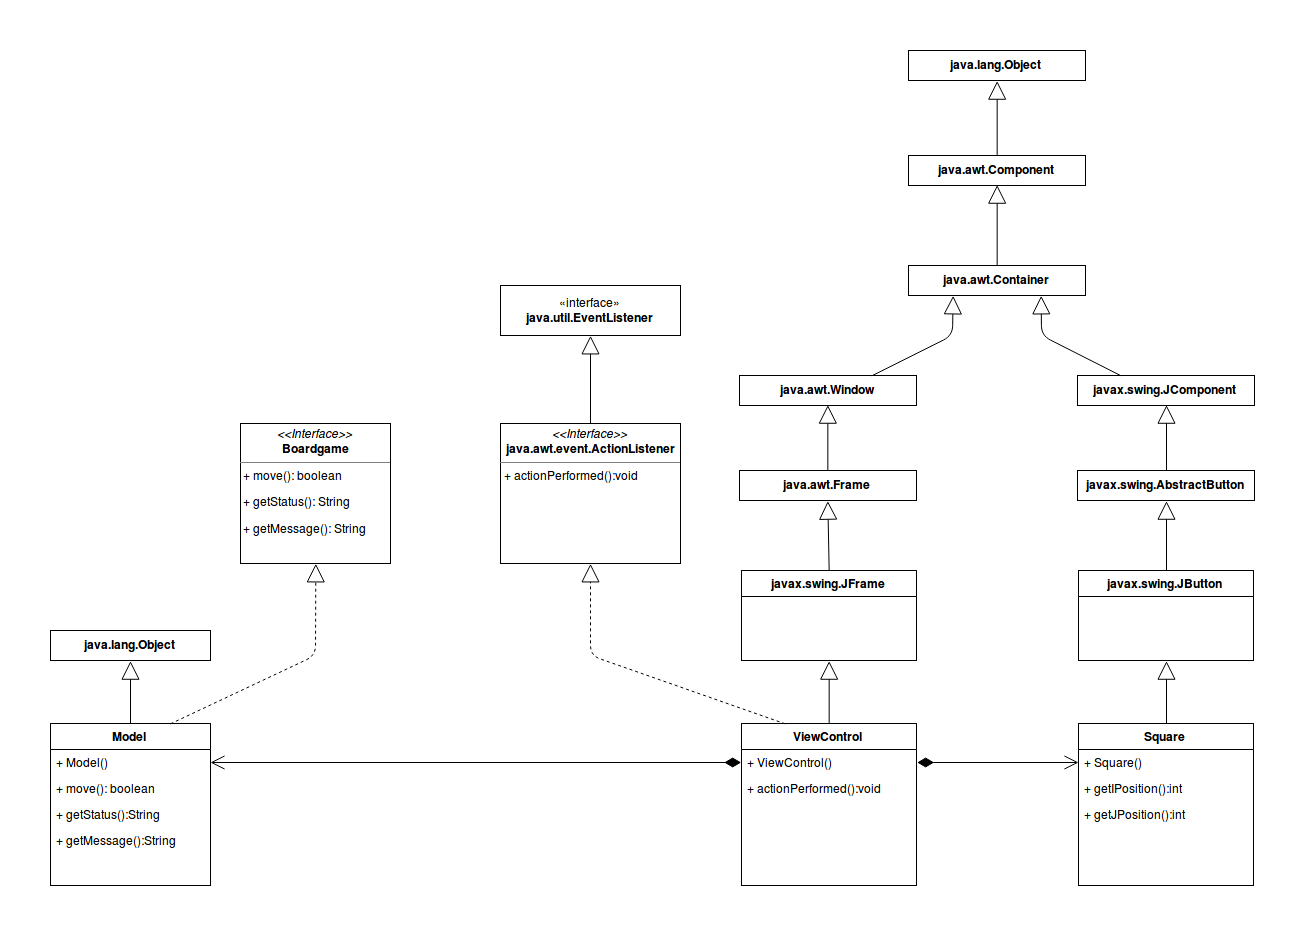

The diagram above was exported from draw.io. Its source (the exported page's mxGraphModel, read from the mxfile embedded in the PNG):
<mxGraphModel dx="1820" dy="2097" grid="1" gridSize="10" guides="1" tooltips="1" connect="1" arrows="1" fold="1" page="1" pageScale="1" pageWidth="850" pageHeight="1100" background="#ffffff" math="0" shadow="0">
  <root>
    <mxCell id="0" style=";html=1;" />
    <mxCell id="1" style=";html=1;" parent="0" />
    <mxCell id="286da7f66bbe56b7-39" value="javax.swing.JButton" style="swimlane;html=1;fontStyle=1;align=center;verticalAlign=top;childLayout=stackLayout;horizontal=1;startSize=26;horizontalStack=0;resizeParent=1;resizeLast=0;collapsible=1;marginBottom=0;swimlaneFillColor=#ffffff;" parent="1" vertex="1">
      <mxGeometry x="1088" y="195" width="175" height="90" as="geometry" />
    </mxCell>
    <mxCell id="286da7f66bbe56b7-43" value="Square" style="swimlane;html=1;fontStyle=1;align=center;verticalAlign=top;childLayout=stackLayout;horizontal=1;startSize=26;horizontalStack=0;resizeParent=1;resizeLast=0;collapsible=1;marginBottom=0;swimlaneFillColor=#ffffff;" parent="1" vertex="1">
      <mxGeometry x="1088" y="348" width="175" height="162" as="geometry" />
    </mxCell>
    <mxCell id="18689aca611a9453-13" value="+ Square()" style="text;html=1;strokeColor=none;fillColor=none;align=left;verticalAlign=top;spacingLeft=4;spacingRight=4;whiteSpace=wrap;overflow=hidden;rotatable=0;points=[[0,0.5],[1,0.5]];portConstraint=eastwest;" vertex="1" parent="286da7f66bbe56b7-43">
      <mxGeometry y="26" width="175" height="26" as="geometry" />
    </mxCell>
    <mxCell id="18689aca611a9453-14" value="+ getIPosition():int" style="text;html=1;strokeColor=none;fillColor=none;align=left;verticalAlign=top;spacingLeft=4;spacingRight=4;whiteSpace=wrap;overflow=hidden;rotatable=0;points=[[0,0.5],[1,0.5]];portConstraint=eastwest;" vertex="1" parent="286da7f66bbe56b7-43">
      <mxGeometry y="52" width="175" height="26" as="geometry" />
    </mxCell>
    <mxCell id="18689aca611a9453-15" value="+ getJPosition():int" style="text;html=1;strokeColor=none;fillColor=none;align=left;verticalAlign=top;spacingLeft=4;spacingRight=4;whiteSpace=wrap;overflow=hidden;rotatable=0;points=[[0,0.5],[1,0.5]];portConstraint=eastwest;" vertex="1" parent="286da7f66bbe56b7-43">
      <mxGeometry y="78" width="175" height="26" as="geometry" />
    </mxCell>
    <mxCell id="286da7f66bbe56b7-50" value="ViewControl" style="swimlane;html=1;fontStyle=1;align=center;verticalAlign=top;childLayout=stackLayout;horizontal=1;startSize=26;horizontalStack=0;resizeParent=1;resizeLast=0;collapsible=1;marginBottom=0;swimlaneFillColor=#ffffff;" parent="1" vertex="1">
      <mxGeometry x="751" y="348" width="175" height="162" as="geometry" />
    </mxCell>
    <mxCell id="18689aca611a9453-11" value="+ ViewControl()" style="text;html=1;strokeColor=none;fillColor=none;align=left;verticalAlign=top;spacingLeft=4;spacingRight=4;whiteSpace=wrap;overflow=hidden;rotatable=0;points=[[0,0.5],[1,0.5]];portConstraint=eastwest;" vertex="1" parent="286da7f66bbe56b7-50">
      <mxGeometry y="26" width="175" height="26" as="geometry" />
    </mxCell>
    <mxCell id="18689aca611a9453-12" value="+ actionPerformed():void" style="text;html=1;strokeColor=none;fillColor=none;align=left;verticalAlign=top;spacingLeft=4;spacingRight=4;whiteSpace=wrap;overflow=hidden;rotatable=0;points=[[0,0.5],[1,0.5]];portConstraint=eastwest;" vertex="1" parent="286da7f66bbe56b7-50">
      <mxGeometry y="52" width="175" height="26" as="geometry" />
    </mxCell>
    <mxCell id="286da7f66bbe56b7-54" value="javax.swing.JFrame" style="swimlane;html=1;fontStyle=1;align=center;verticalAlign=top;childLayout=stackLayout;horizontal=1;startSize=26;horizontalStack=0;resizeParent=1;resizeLast=0;collapsible=1;marginBottom=0;swimlaneFillColor=#ffffff;" parent="1" vertex="1">
      <mxGeometry x="751" y="195" width="175" height="90" as="geometry" />
    </mxCell>
    <mxCell id="286da7f66bbe56b7-65" value="Model" style="swimlane;html=1;fontStyle=1;align=center;verticalAlign=top;childLayout=stackLayout;horizontal=1;startSize=26;horizontalStack=0;resizeParent=1;resizeLast=0;collapsible=1;marginBottom=0;swimlaneFillColor=#ffffff;" parent="1" vertex="1">
      <mxGeometry x="60" y="348" width="160" height="162" as="geometry" />
    </mxCell>
    <mxCell id="18689aca611a9453-7" value="+ Model()" style="text;html=1;strokeColor=none;fillColor=none;align=left;verticalAlign=top;spacingLeft=4;spacingRight=4;whiteSpace=wrap;overflow=hidden;rotatable=0;points=[[0,0.5],[1,0.5]];portConstraint=eastwest;" vertex="1" parent="286da7f66bbe56b7-65">
      <mxGeometry y="26" width="160" height="26" as="geometry" />
    </mxCell>
    <mxCell id="18689aca611a9453-8" value="+ move(): boolean" style="text;html=1;strokeColor=none;fillColor=none;align=left;verticalAlign=top;spacingLeft=4;spacingRight=4;whiteSpace=wrap;overflow=hidden;rotatable=0;points=[[0,0.5],[1,0.5]];portConstraint=eastwest;" vertex="1" parent="286da7f66bbe56b7-65">
      <mxGeometry y="52" width="160" height="26" as="geometry" />
    </mxCell>
    <mxCell id="286da7f66bbe56b7-69" value="" style="endArrow=open;html=1;endSize=12;startArrow=diamondThin;startSize=14;startFill=1;edgeStyle=orthogonalEdgeStyle;align=left;verticalAlign=bottom;entryX=1;entryY=0.5;exitX=0;exitY=0.5;" parent="1" source="18689aca611a9453-11" target="18689aca611a9453-7" edge="1">
      <mxGeometry x="-1" y="3" relative="1" as="geometry">
        <mxPoint x="551" y="540" as="sourcePoint" />
        <mxPoint x="400" y="393" as="targetPoint" />
        <Array as="points" />
      </mxGeometry>
    </mxCell>
    <mxCell id="286da7f66bbe56b7-70" value="" style="endArrow=open;html=1;endSize=12;startArrow=diamondThin;startSize=14;startFill=1;edgeStyle=orthogonalEdgeStyle;align=left;verticalAlign=bottom;entryX=0;entryY=0.5;exitX=1;exitY=0.5;" parent="1" source="18689aca611a9453-11" target="18689aca611a9453-13" edge="1">
      <mxGeometry x="-1" y="3" relative="1" as="geometry">
        <mxPoint x="960" y="470" as="sourcePoint" />
        <mxPoint x="1048" y="450" as="targetPoint" />
        <Array as="points" />
      </mxGeometry>
    </mxCell>
    <mxCell id="286da7f66bbe56b7-71" value="" style="endArrow=block;endSize=16;endFill=0;html=1;entryX=0.5;entryY=1;exitX=0.5;exitY=0;" parent="1" source="286da7f66bbe56b7-50" target="286da7f66bbe56b7-54" edge="1">
      <mxGeometry width="160" relative="1" as="geometry">
        <mxPoint x="818" y="380" as="sourcePoint" />
        <mxPoint x="858" y="330" as="targetPoint" />
      </mxGeometry>
    </mxCell>
    <mxCell id="286da7f66bbe56b7-72" value="" style="endArrow=block;endSize=16;endFill=0;html=1;entryX=0.5;entryY=1;exitX=0.5;exitY=0;" parent="1" source="286da7f66bbe56b7-43" target="286da7f66bbe56b7-39" edge="1">
      <mxGeometry width="160" relative="1" as="geometry">
        <mxPoint x="1028" y="373" as="sourcePoint" />
        <mxPoint x="1028" y="310" as="targetPoint" />
      </mxGeometry>
    </mxCell>
    <mxCell id="286da7f66bbe56b7-81" value="&lt;b&gt;java.awt.Frame&lt;/b&gt;" style="html=1;" parent="1" vertex="1">
      <mxGeometry x="749" y="95" width="177" height="30" as="geometry" />
    </mxCell>
    <mxCell id="286da7f66bbe56b7-83" value="" style="endArrow=block;endSize=16;endFill=0;html=1;entryX=0.5;entryY=1;exitX=0.5;exitY=0;" parent="1" source="286da7f66bbe56b7-54" target="286da7f66bbe56b7-81" edge="1">
      <mxGeometry width="160" relative="1" as="geometry">
        <mxPoint x="708" y="195" as="sourcePoint" />
        <mxPoint x="708" y="132" as="targetPoint" />
      </mxGeometry>
    </mxCell>
    <mxCell id="286da7f66bbe56b7-84" value="&lt;b&gt;java.awt.Window&lt;/b&gt;" style="html=1;" parent="1" vertex="1">
      <mxGeometry x="749" width="177" height="30" as="geometry" />
    </mxCell>
    <mxCell id="286da7f66bbe56b7-85" value="" style="endArrow=block;endSize=16;endFill=0;html=1;entryX=0.5;entryY=1;exitX=0.5;exitY=0;" parent="1" source="286da7f66bbe56b7-81" target="286da7f66bbe56b7-84" edge="1">
      <mxGeometry width="160" relative="1" as="geometry">
        <mxPoint x="841" y="80" as="sourcePoint" />
        <mxPoint x="710" y="17" as="targetPoint" />
      </mxGeometry>
    </mxCell>
    <mxCell id="286da7f66bbe56b7-86" value="&lt;b&gt;javax.swing.AbstractButton&lt;/b&gt;" style="html=1;" parent="1" vertex="1">
      <mxGeometry x="1087" y="95" width="177" height="30" as="geometry" />
    </mxCell>
    <mxCell id="286da7f66bbe56b7-87" value="" style="endArrow=block;endSize=16;endFill=0;html=1;entryX=0.5;entryY=1;exitX=0.5;exitY=0;" parent="1" target="286da7f66bbe56b7-86" edge="1">
      <mxGeometry width="160" relative="1" as="geometry">
        <mxPoint x="1176" y="195" as="sourcePoint" />
        <mxPoint x="1045" y="132" as="targetPoint" />
      </mxGeometry>
    </mxCell>
    <mxCell id="286da7f66bbe56b7-88" value="&lt;b&gt;javax.swing.JComponent&lt;/b&gt;" style="html=1;" parent="1" vertex="1">
      <mxGeometry x="1087" width="177" height="30" as="geometry" />
    </mxCell>
    <mxCell id="286da7f66bbe56b7-89" value="" style="endArrow=block;endSize=16;endFill=0;html=1;entryX=0.5;entryY=1;exitX=0.5;exitY=0;" parent="1" source="286da7f66bbe56b7-86" target="286da7f66bbe56b7-88" edge="1">
      <mxGeometry width="160" relative="1" as="geometry">
        <mxPoint x="1179" y="80" as="sourcePoint" />
        <mxPoint x="1048" y="17" as="targetPoint" />
      </mxGeometry>
    </mxCell>
    <mxCell id="286da7f66bbe56b7-90" value="&lt;b&gt;java.awt.Container&lt;/b&gt;" style="html=1;" parent="1" vertex="1">
      <mxGeometry x="918" y="-110" width="177" height="30" as="geometry" />
    </mxCell>
    <mxCell id="286da7f66bbe56b7-91" value="" style="endArrow=block;endSize=16;endFill=0;html=1;entryX=0.75;entryY=1;exitX=0.25;exitY=0;" parent="1" source="286da7f66bbe56b7-88" target="286da7f66bbe56b7-90" edge="1">
      <mxGeometry width="160" relative="1" as="geometry">
        <mxPoint x="1168" y="-45" as="sourcePoint" />
        <mxPoint x="1168" y="-110" as="targetPoint" />
        <Array as="points">
          <mxPoint x="1051" y="-40" />
        </Array>
      </mxGeometry>
    </mxCell>
    <mxCell id="286da7f66bbe56b7-93" value="" style="endArrow=block;endSize=16;endFill=0;html=1;entryX=0.25;entryY=1;exitX=0.75;exitY=0;" parent="1" source="286da7f66bbe56b7-84" target="286da7f66bbe56b7-90" edge="1">
      <mxGeometry width="160" relative="1" as="geometry">
        <mxPoint x="868" y="-55" as="sourcePoint" />
        <mxPoint x="868" y="-120" as="targetPoint" />
        <Array as="points">
          <mxPoint x="962" y="-40" />
        </Array>
      </mxGeometry>
    </mxCell>
    <mxCell id="286da7f66bbe56b7-94" value="" style="endArrow=block;endSize=16;endFill=0;html=1;entryX=0.5;entryY=1;exitX=0.5;exitY=0;" parent="1" source="286da7f66bbe56b7-90" target="286da7f66bbe56b7-95" edge="1">
      <mxGeometry width="160" relative="1" as="geometry">
        <mxPoint x="1174" y="-110" as="sourcePoint" />
        <mxPoint x="1174" y="-175" as="targetPoint" />
      </mxGeometry>
    </mxCell>
    <mxCell id="286da7f66bbe56b7-95" value="&lt;b&gt;java.awt.Component&lt;/b&gt;" style="html=1;" parent="1" vertex="1">
      <mxGeometry x="918" y="-220" width="177" height="30" as="geometry" />
    </mxCell>
    <mxCell id="286da7f66bbe56b7-96" value="&lt;b&gt;java.lang.Object&lt;/b&gt;" style="html=1;" parent="1" vertex="1">
      <mxGeometry x="918" y="-325" width="177" height="30" as="geometry" />
    </mxCell>
    <mxCell id="286da7f66bbe56b7-97" value="" style="endArrow=block;endSize=16;endFill=0;html=1;entryX=0.5;entryY=1;exitX=0.5;exitY=0;" parent="1" source="286da7f66bbe56b7-95" target="286da7f66bbe56b7-96" edge="1">
      <mxGeometry width="160" relative="1" as="geometry">
        <mxPoint x="888" y="-230" as="sourcePoint" />
        <mxPoint x="888" y="-310" as="targetPoint" />
      </mxGeometry>
    </mxCell>
    <mxCell id="286da7f66bbe56b7-99" value="&lt;b&gt;java.lang.Object&lt;/b&gt;" style="html=1;" parent="1" vertex="1">
      <mxGeometry x="60" y="255" width="160" height="30" as="geometry" />
    </mxCell>
    <mxCell id="286da7f66bbe56b7-104" value="" style="endArrow=block;endSize=16;endFill=0;html=1;entryX=0.5;entryY=1;exitX=0.5;exitY=0;" parent="1" source="286da7f66bbe56b7-65" target="286da7f66bbe56b7-99" edge="1">
      <mxGeometry width="160" relative="1" as="geometry">
        <mxPoint x="-10" y="317" as="sourcePoint" />
        <mxPoint x="-10" y="254" as="targetPoint" />
      </mxGeometry>
    </mxCell>
    <mxCell id="6f3f2033c8c2fbb9-3" value="" style="endArrow=block;endSize=16;endFill=0;html=1;exitX=0.25;exitY=0;dashed=1;entryX=0.5;entryY=1;" parent="1" source="286da7f66bbe56b7-50" target="18689aca611a9453-34" edge="1">
      <mxGeometry width="160" relative="1" as="geometry">
        <mxPoint x="1328" y="503" as="sourcePoint" />
        <mxPoint x="580" y="210" as="targetPoint" />
        <Array as="points">
          <mxPoint x="600" y="280" />
        </Array>
      </mxGeometry>
    </mxCell>
    <mxCell id="6f3f2033c8c2fbb9-4" value="«interface»&lt;br&gt;&lt;b&gt;java.util.EventListener&lt;/b&gt;" style="html=1;" parent="1" vertex="1">
      <mxGeometry x="510" y="-90" width="180" height="50" as="geometry" />
    </mxCell>
    <mxCell id="6f3f2033c8c2fbb9-5" value="" style="endArrow=block;endSize=16;endFill=0;html=1;entryX=0.5;entryY=1;exitX=0.5;exitY=0;" parent="1" source="18689aca611a9453-34" target="6f3f2033c8c2fbb9-4" edge="1">
      <mxGeometry width="160" relative="1" as="geometry">
        <mxPoint x="570" y="40" as="sourcePoint" />
        <mxPoint x="560" y="-20" as="targetPoint" />
      </mxGeometry>
    </mxCell>
    <mxCell id="18689aca611a9453-2" value="" style="endArrow=block;endSize=16;endFill=0;html=1;exitX=0.75;exitY=0;dashed=1;entryX=0.5;entryY=1;" edge="1" parent="1" source="286da7f66bbe56b7-65" target="18689aca611a9453-33">
      <mxGeometry width="160" relative="1" as="geometry">
        <mxPoint x="484.6666666666665" y="380.3333333333335" as="sourcePoint" />
        <mxPoint x="270" y="230" as="targetPoint" />
        <Array as="points">
          <mxPoint x="325" y="280" />
        </Array>
      </mxGeometry>
    </mxCell>
    <mxCell id="18689aca611a9453-9" value="+ getStatus():String" style="text;html=1;strokeColor=none;fillColor=none;align=left;verticalAlign=top;spacingLeft=4;spacingRight=4;whiteSpace=wrap;overflow=hidden;rotatable=0;points=[[0,0.5],[1,0.5]];portConstraint=eastwest;" vertex="1" parent="1">
      <mxGeometry x="60" y="426" width="160" height="26" as="geometry" />
    </mxCell>
    <mxCell id="18689aca611a9453-10" value="+ getMessage():String" style="text;html=1;strokeColor=none;fillColor=none;align=left;verticalAlign=top;spacingLeft=4;spacingRight=4;whiteSpace=wrap;overflow=hidden;rotatable=0;points=[[0,0.5],[1,0.5]];portConstraint=eastwest;" vertex="1" parent="1">
      <mxGeometry x="60" y="452" width="160" height="26" as="geometry" />
    </mxCell>
    <mxCell id="18689aca611a9453-33" value="&lt;p style=&quot;margin: 0px ; margin-top: 4px ; text-align: center&quot;&gt;&lt;i&gt;&amp;lt;&amp;lt;Interface&amp;gt;&amp;gt;&lt;/i&gt;&lt;br&gt;&lt;b&gt;Boardgame&lt;/b&gt;&lt;/p&gt;&lt;hr size=&quot;1&quot;&gt;&amp;nbsp;+ move(): boolean&lt;br&gt;&lt;p&gt;&amp;nbsp;+ getStatus(): String&lt;/p&gt;&lt;p&gt;&amp;nbsp;+ getMessage(): String&lt;br&gt;&lt;/p&gt;" style="verticalAlign=top;align=left;overflow=fill;fontSize=12;fontFamily=Helvetica;html=1;strokeColor=#000000;strokeWidth=1;fillColor=none;rounded=0;glass=0;comic=0;shadow=0;" vertex="1" parent="1">
      <mxGeometry x="250" y="48" width="150" height="140" as="geometry" />
    </mxCell>
    <mxCell id="18689aca611a9453-34" value="&lt;p style=&quot;margin: 0px ; margin-top: 4px ; text-align: center&quot;&gt;&lt;i&gt;&amp;lt;&amp;lt;Interface&amp;gt;&amp;gt;&lt;/i&gt;&lt;br&gt;&lt;b&gt;java.awt.event.ActionListener&lt;/b&gt;&lt;/p&gt;&lt;hr size=&quot;1&quot;&gt;&lt;p style=&quot;margin: 0px ; margin-left: 4px&quot;&gt;+ actionPerformed():void&lt;br&gt;&lt;/p&gt;" style="verticalAlign=top;align=left;overflow=fill;fontSize=12;fontFamily=Helvetica;html=1;strokeColor=#000000;strokeWidth=1;fillColor=none;rounded=0;glass=0;comic=0;shadow=0;" vertex="1" parent="1">
      <mxGeometry x="510" y="48" width="180" height="140" as="geometry" />
    </mxCell>
  </root>
</mxGraphModel>